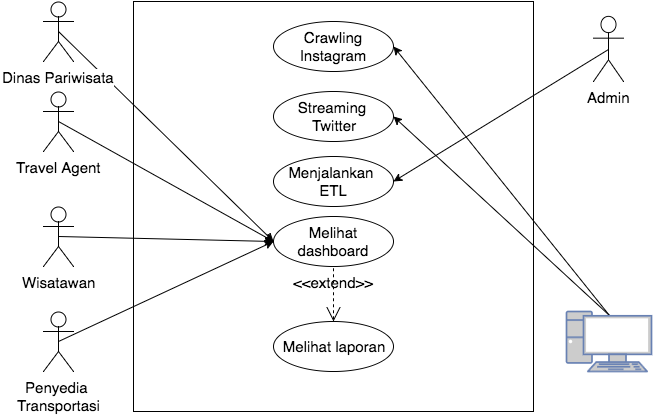

The diagram above was exported from draw.io. Its source (the exported page's mxGraphModel, read from the mxfile embedded in the PNG):
<mxGraphModel dx="794" dy="503" grid="1" gridSize="10" guides="1" tooltips="1" connect="1" arrows="1" fold="1" page="1" pageScale="1" pageWidth="850" pageHeight="1100" background="#ffffff" math="0" shadow="0">
  <root>
    <mxCell id="0" />
    <mxCell id="1" parent="0" />
    <mxCell id="475d02f57871ca1e-1" value="" style="whiteSpace=wrap;html=1;fontSize=15;align=center;" vertex="1" parent="1">
      <mxGeometry x="170" y="20" width="400" height="410" as="geometry" />
    </mxCell>
    <mxCell id="475d02f57871ca1e-22" style="edgeStyle=none;rounded=0;html=1;exitX=0.5;exitY=0.5;exitPerimeter=0;entryX=0;entryY=0.5;jettySize=auto;orthogonalLoop=1;fontSize=15;" edge="1" parent="1" source="475d02f57871ca1e-3" target="475d02f57871ca1e-16">
      <mxGeometry relative="1" as="geometry" />
    </mxCell>
    <mxCell id="475d02f57871ca1e-3" value="Travel Agent" style="shape=umlActor;verticalLabelPosition=bottom;labelBackgroundColor=#ffffff;verticalAlign=top;html=1;fontSize=15;align=center;" vertex="1" parent="1">
      <mxGeometry x="80" y="110" width="30" height="60" as="geometry" />
    </mxCell>
    <mxCell id="475d02f57871ca1e-21" style="edgeStyle=none;rounded=0;html=1;exitX=0.5;exitY=0.5;exitPerimeter=0;entryX=0;entryY=0.5;jettySize=auto;orthogonalLoop=1;fontSize=15;" edge="1" parent="1" source="475d02f57871ca1e-4" target="475d02f57871ca1e-16">
      <mxGeometry relative="1" as="geometry" />
    </mxCell>
    <mxCell id="475d02f57871ca1e-4" value="Dinas Pariwisata" style="shape=umlActor;verticalLabelPosition=bottom;labelBackgroundColor=#ffffff;verticalAlign=top;html=1;fontSize=15;align=center;" vertex="1" parent="1">
      <mxGeometry x="80" y="20" width="30" height="60" as="geometry" />
    </mxCell>
    <mxCell id="475d02f57871ca1e-24" style="edgeStyle=none;rounded=0;html=1;exitX=0.5;exitY=0.5;exitPerimeter=0;entryX=0;entryY=0.5;jettySize=auto;orthogonalLoop=1;fontSize=15;" edge="1" parent="1" source="475d02f57871ca1e-5" target="475d02f57871ca1e-16">
      <mxGeometry relative="1" as="geometry" />
    </mxCell>
    <mxCell id="475d02f57871ca1e-5" value="Penyedia &lt;br&gt;Transportasi" style="shape=umlActor;verticalLabelPosition=bottom;labelBackgroundColor=#ffffff;verticalAlign=top;html=1;fontSize=15;align=center;" vertex="1" parent="1">
      <mxGeometry x="80" y="330" width="30" height="60" as="geometry" />
    </mxCell>
    <mxCell id="475d02f57871ca1e-23" style="edgeStyle=none;rounded=0;html=1;exitX=0.5;exitY=0.5;exitPerimeter=0;entryX=0;entryY=0.5;jettySize=auto;orthogonalLoop=1;fontSize=15;" edge="1" parent="1" source="475d02f57871ca1e-8" target="475d02f57871ca1e-16">
      <mxGeometry relative="1" as="geometry" />
    </mxCell>
    <mxCell id="475d02f57871ca1e-8" value="Wisatawan" style="shape=umlActor;verticalLabelPosition=bottom;labelBackgroundColor=#ffffff;verticalAlign=top;html=1;fontSize=15;align=center;" vertex="1" parent="1">
      <mxGeometry x="80" y="225" width="30" height="60" as="geometry" />
    </mxCell>
    <mxCell id="475d02f57871ca1e-13" value="Crawling Instagram" style="ellipse;whiteSpace=wrap;html=1;fontSize=15;align=center;" vertex="1" parent="1">
      <mxGeometry x="310" y="40" width="120" height="50" as="geometry" />
    </mxCell>
    <mxCell id="475d02f57871ca1e-14" value="Streaming &lt;br&gt;Twitter" style="ellipse;whiteSpace=wrap;html=1;fontSize=15;align=center;" vertex="1" parent="1">
      <mxGeometry x="310" y="110" width="120" height="50" as="geometry" />
    </mxCell>
    <mxCell id="475d02f57871ca1e-15" value="Menjalankan &lt;br&gt;ETL" style="ellipse;whiteSpace=wrap;html=1;fontSize=15;align=center;" vertex="1" parent="1">
      <mxGeometry x="310" y="175" width="120" height="50" as="geometry" />
    </mxCell>
    <mxCell id="475d02f57871ca1e-16" value="Melihat dashboard" style="ellipse;whiteSpace=wrap;html=1;fontSize=15;align=center;" vertex="1" parent="1">
      <mxGeometry x="310" y="235" width="120" height="50" as="geometry" />
    </mxCell>
    <mxCell id="475d02f57871ca1e-17" value="Melihat laporan" style="ellipse;whiteSpace=wrap;html=1;fontSize=15;align=center;" vertex="1" parent="1">
      <mxGeometry x="310" y="340" width="120" height="50" as="geometry" />
    </mxCell>
    <mxCell id="475d02f57871ca1e-18" value="&amp;lt;&amp;lt;extend&amp;gt;&amp;gt;" style="edgeStyle=none;html=1;startArrow=open;endArrow=none;startSize=12;verticalAlign=bottom;dashed=1;labelBackgroundColor=none;fontSize=15;entryX=0.5;entryY=1;exitX=0.5;exitY=0;" edge="1" parent="1" source="475d02f57871ca1e-17" target="475d02f57871ca1e-16">
      <mxGeometry width="160" relative="1" as="geometry">
        <mxPoint x="280" y="370" as="sourcePoint" />
        <mxPoint x="440" y="370" as="targetPoint" />
      </mxGeometry>
    </mxCell>
    <mxCell id="475d02f57871ca1e-25" style="edgeStyle=none;rounded=0;html=1;exitX=0.5;exitY=0.5;exitPerimeter=0;entryX=1;entryY=0.5;jettySize=auto;orthogonalLoop=1;fontSize=15;" edge="1" parent="1" source="475d02f57871ca1e-19" target="475d02f57871ca1e-15">
      <mxGeometry relative="1" as="geometry" />
    </mxCell>
    <mxCell id="475d02f57871ca1e-19" value="Admin" style="shape=umlActor;verticalLabelPosition=bottom;labelBackgroundColor=#ffffff;verticalAlign=top;html=1;fontSize=15;align=center;" vertex="1" parent="1">
      <mxGeometry x="630" y="35" width="30" height="65" as="geometry" />
    </mxCell>
    <mxCell id="475d02f57871ca1e-27" style="edgeStyle=none;rounded=0;html=1;exitX=0.5;exitY=0.07;exitPerimeter=0;entryX=1;entryY=0.5;jettySize=auto;orthogonalLoop=1;fontSize=15;" edge="1" parent="1" source="475d02f57871ca1e-20" target="475d02f57871ca1e-13">
      <mxGeometry relative="1" as="geometry" />
    </mxCell>
    <mxCell id="475d02f57871ca1e-28" style="edgeStyle=none;rounded=0;html=1;exitX=0.5;exitY=0.07;exitPerimeter=0;entryX=1;entryY=0.5;jettySize=auto;orthogonalLoop=1;fontSize=15;" edge="1" parent="1" source="475d02f57871ca1e-20" target="475d02f57871ca1e-14">
      <mxGeometry relative="1" as="geometry" />
    </mxCell>
    <mxCell id="475d02f57871ca1e-20" value="" style="fontColor=#0066CC;verticalAlign=top;verticalLabelPosition=bottom;labelPosition=center;align=center;html=1;fillColor=#CCCCCC;strokeColor=#6881B3;gradientColor=none;gradientDirection=north;strokeWidth=2;shape=mxgraph.networks.pc;" vertex="1" parent="1">
      <mxGeometry x="603" y="330" width="85" height="60" as="geometry" />
    </mxCell>
  </root>
</mxGraphModel>